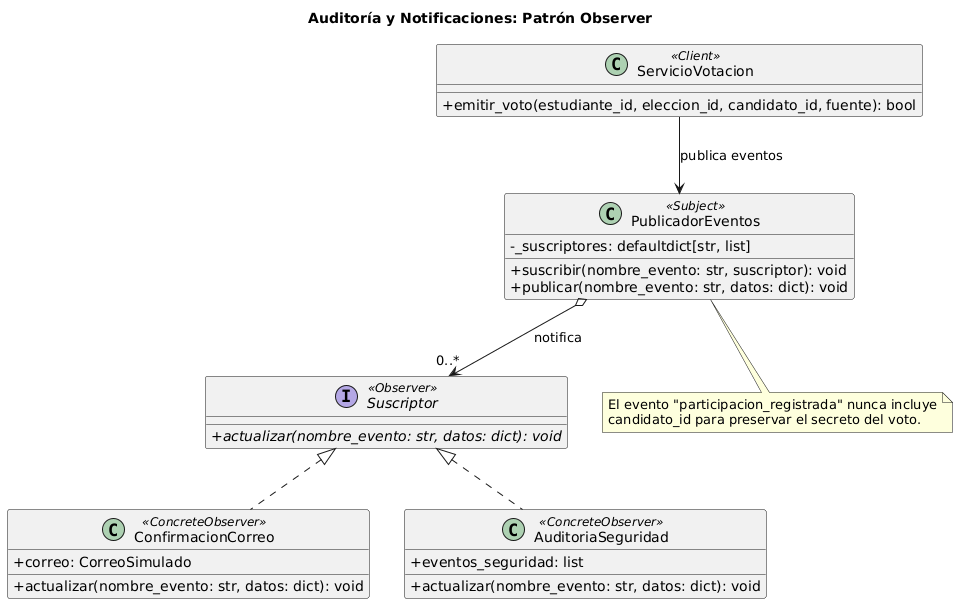

The diagram above was rendered by PlantUML. Its source (embedded in the PNG):
@startuml eventos
skinparam classAttributeIconSize 0
skinparam shadowing false
title Auditoría y Notificaciones: Patrón Observer

class ServicioVotacion <<Client>> {
    +emitir_voto(estudiante_id, eleccion_id, candidato_id, fuente): bool
}

class PublicadorEventos <<Subject>> {
    -_suscriptores: defaultdict[str, list]
    +suscribir(nombre_evento: str, suscriptor): void
    +publicar(nombre_evento: str, datos: dict): void
}

interface Suscriptor <<Observer>> {
    +{abstract} actualizar(nombre_evento: str, datos: dict): void
}

class ConfirmacionCorreo <<ConcreteObserver>> {
    +correo: CorreoSimulado
    +actualizar(nombre_evento: str, datos: dict): void
}

class AuditoriaSeguridad <<ConcreteObserver>> {
    +eventos_seguridad: list
    +actualizar(nombre_evento: str, datos: dict): void
}

ServicioVotacion --> PublicadorEventos : publica eventos
PublicadorEventos o--> "0..*" Suscriptor : notifica
Suscriptor <|.. ConfirmacionCorreo
Suscriptor <|.. AuditoriaSeguridad

note bottom of PublicadorEventos
  El evento "participacion_registrada" nunca incluye
  candidato_id para preservar el secreto del voto.
end note
@enduml